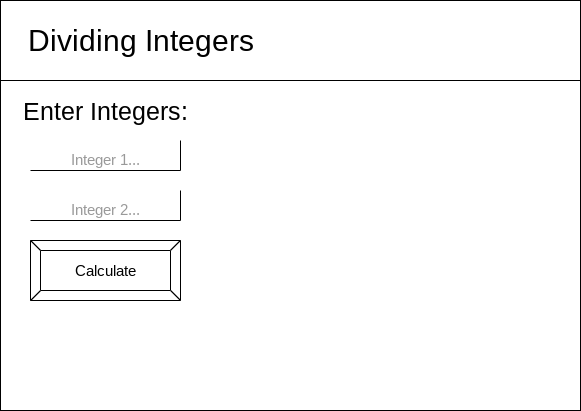

The diagram above was exported from draw.io. Its source (the exported page's mxGraphModel, read from the mxfile embedded in the PNG):
<mxGraphModel dx="1522" dy="1616" grid="1" gridSize="10" guides="1" tooltips="1" connect="1" arrows="1" fold="1" page="1" pageScale="1" pageWidth="850" pageHeight="1100" math="0" shadow="0">
  <root>
    <mxCell id="0" />
    <mxCell id="1" parent="0" />
    <mxCell id="2" value="" style="verticalLabelPosition=bottom;verticalAlign=top;html=1;shape=mxgraph.basic.rect;fillColor2=none;strokeWidth=1;size=20;indent=5;" vertex="1" parent="1">
      <mxGeometry x="-170" y="-180" width="580" height="410" as="geometry" />
    </mxCell>
    <mxCell id="3" value="" style="verticalLabelPosition=bottom;verticalAlign=top;html=1;shape=mxgraph.basic.rect;fillColor2=none;strokeWidth=1;size=20;indent=5;" vertex="1" parent="1">
      <mxGeometry x="-170" y="-180" width="580" height="80" as="geometry" />
    </mxCell>
    <mxCell id="4" value="&lt;font style=&quot;font-size: 30px&quot;&gt;Dividing Integers&lt;/font&gt;" style="text;html=1;align=center;verticalAlign=middle;resizable=0;points=[];autosize=1;strokeColor=none;fillColor=none;" vertex="1" parent="1">
      <mxGeometry x="-150" y="-155" width="240" height="30" as="geometry" />
    </mxCell>
    <mxCell id="5" value="&lt;font style=&quot;font-size: 25px&quot;&gt;Enter Integers:&lt;br&gt;&lt;/font&gt;" style="text;html=1;align=center;verticalAlign=middle;resizable=0;points=[];autosize=1;strokeColor=none;fillColor=none;" vertex="1" parent="1">
      <mxGeometry x="-155" y="-80" width="180" height="20" as="geometry" />
    </mxCell>
    <mxCell id="6" value="&lt;font style=&quot;font-size: 15px&quot; color=&quot;#999999&quot;&gt;Integer 2...&lt;/font&gt;" style="shape=partialRectangle;whiteSpace=wrap;html=1;top=0;left=0;fillColor=none;fontSize=25;" vertex="1" parent="1">
      <mxGeometry x="-140" y="10" width="150" height="30" as="geometry" />
    </mxCell>
    <mxCell id="7" value="&lt;font style=&quot;font-size: 15px&quot; color=&quot;#999999&quot;&gt;Integer 1...&lt;/font&gt;" style="shape=partialRectangle;whiteSpace=wrap;html=1;top=0;left=0;fillColor=none;fontSize=25;" vertex="1" parent="1">
      <mxGeometry x="-140" y="-40" width="150" height="30" as="geometry" />
    </mxCell>
    <mxCell id="8" value="Calculate" style="labelPosition=center;verticalLabelPosition=middle;align=center;html=1;shape=mxgraph.basic.button;dx=10;fontSize=15;fontColor=#000000;" vertex="1" parent="1">
      <mxGeometry x="-140" y="60" width="150" height="60" as="geometry" />
    </mxCell>
  </root>
</mxGraphModel>